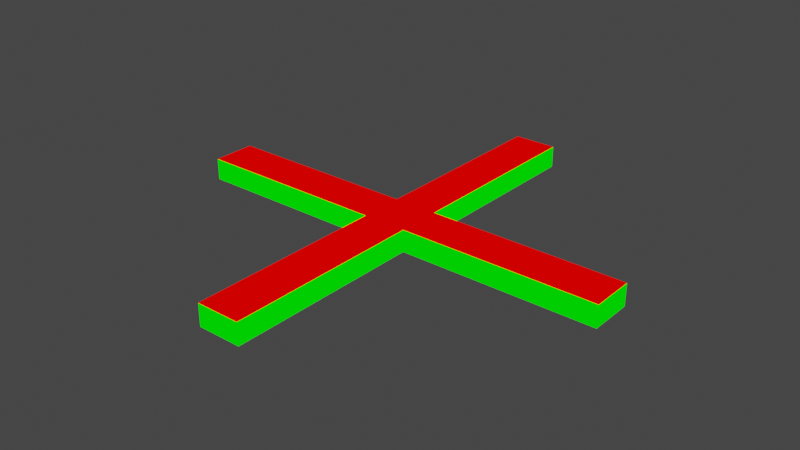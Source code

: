 # Source: test_wall_outdoor.blend  (saved by Blender 2.82.7; exported with 4.5.12 LTS)
import bpy
from mathutils import Matrix  # noqa: F401  (used for matrix-valued properties, if any)

bpy.ops.wm.read_factory_settings(use_empty=True)
scene = bpy.context.scene
scene.name = 'Scene'

# ---- collections
col_collection = bpy.data.collections.new('Collection'); scene.collection.children.link(col_collection)

# ---- materials (node trees are filled in below, after node groups)
mat_mat1 = bpy.data.materials.new('mat1')
mat_mat1.alpha_threshold = 0.0
mat_mat1.use_transparent_shadow = False
mat_mat1.line_color = (0.0, 0.0, 0.0, 1.0)
mat_mat2 = bpy.data.materials.new('mat2')
mat_mat2.alpha_threshold = 0.0
mat_mat2.use_transparent_shadow = False
mat_mat2.line_color = (0.0, 0.0, 0.0, 1.0)

# ---- material node trees
mat_mat1.use_nodes = True; mat_mat1.node_tree.nodes.clear()
_N = mat_mat1.node_tree.nodes; _L = mat_mat1.node_tree.links
n0 = _N.new('ShaderNodeOutputMaterial'); n0.name = 'Material Output'; n0.location = (300, 300)
n1 = _N.new('ShaderNodeRGB'); n1.name = 'RGB'; n1.location = (9, 283)
n1.outputs[0].default_value = (1.0, 0.0, 0.0, 1.0)
_L.new(n1.outputs[0], n0.inputs[0])
n0.is_active_output = True
mat_mat2.use_nodes = True; mat_mat2.node_tree.nodes.clear()
_N = mat_mat2.node_tree.nodes; _L = mat_mat2.node_tree.links
n0 = _N.new('ShaderNodeOutputMaterial'); n0.name = 'Material Output'; n0.location = (300, 300)
n1 = _N.new('ShaderNodeRGB'); n1.name = 'RGB'; n1.location = (9, 283)
n1.outputs[0].default_value = (0.0, 1.0, 0.0, 1.0)
_L.new(n1.outputs[0], n0.inputs[0])
n0.is_active_output = True

# ---- world
world_world = bpy.data.worlds.new('World'); scene.world = world_world
world_world.use_nodes = True; world_world.node_tree.nodes.clear()
_N = world_world.node_tree.nodes; _L = world_world.node_tree.links
n0 = _N.new('ShaderNodeOutputWorld'); n0.name = 'World Output'; n0.location = (300, 300)
n1 = _N.new('ShaderNodeBackground'); n1.name = 'Background'; n1.location = (10, 300)
n1.inputs[0].default_value = (0.05088, 0.05088, 0.05088, 1.0)
_L.new(n1.outputs[0], n0.inputs[0])
n0.is_active_output = True
world_world.color = (0.05088, 0.05088, 0.05088)
world_world.use_sun_shadow = False
world_world.sun_shadow_jitter_overblur = 0.0

# ---- meshes
me_test_wall_outdoor = bpy.data.meshes.new('test_wall_outdoor')
me_test_wall_outdoor.from_pydata([(2.0, -20.0, -1.0), (-2.0, -20.0, -1.0), (-2.0, -20.0, 1.0), (2.0, -20.0, 1.0), (2.0, 2.0, 1.0), (2.0, 2.0, -1.0), (2.0, -2.0, 1.0), (2.0, -2.0, -1.0), (-2.0, 2.0, 1.0), (-2.0, 2.0, -1.0), (-2.0, -2.0, 1.0), (-2.0, -2.0, -1.0), (20.0, 2.0, 1.0), (20.0, 2.0, -1.0), (20.0, -2.0, 1.0), (20.0, -2.0, -1.0), (2.0, 20.0, 1.0), (2.0, 20.0, -1.0), (-2.0, 20.0, 1.0), (-2.0, 20.0, -1.0), (-20.0, 2.0, 1.0), (-20.0, 2.0, -1.0), (-20.0, -2.0, 1.0), (-20.0, -2.0, -1.0)], [], [(10, 11, 1, 2), (0, 3, 2, 1), (4, 8, 10, 6), (6, 10, 2, 3), (7, 6, 3, 0), (11, 7, 0, 1), (10, 8, 20, 22), (4, 6, 14, 12), (9, 5, 7, 11), (8, 4, 16, 18), (13, 12, 14, 15), (7, 5, 13, 15), (5, 4, 12, 13), (6, 7, 15, 14), (19, 18, 16, 17), (9, 8, 18, 19), (5, 9, 19, 17), (4, 5, 17, 16), (23, 22, 20, 21), (8, 9, 21, 20), (11, 10, 22, 23), (9, 11, 23, 21)])
me_test_wall_outdoor.polygons.foreach_set('material_index', [1, 1, 0, 0, 1, 0, 0, 0, 0, 0, 1, 0, 1, 1, 1, 1, 0, 1, 1, 1, 1, 0])
_uv = me_test_wall_outdoor.uv_layers.new(name='UVMap')
_uv.uv.foreach_set('vector', [0.2801, 0.9998, 0.2801, 0.9687, 0.5601, 0.9687, 0.5601, 0.9998, 0.6092, 0.5605, 0.6092, 0.5916, 0.547, 0.5916, 0.547, 0.5605, 0.1981, 0.7264, 0.2421, 0.6824, 0.2861, 0.7264, 0.2421, 0.7704, 0.2421, 0.7704, 0.2861, 0.7264, 0.4841, 0.9244, 0.4401, 0.9684, 0.5784, 0.2801, 0.5473, 0.2801, 0.5473, 0.0001672, 0.5784, 0.0001672, 0.2421, 0.1981, 0.1981, 0.2421, 0.0001672, 0.04416, 0.04416, 0.0001672, 0.2861, 0.7264, 0.2421, 0.6824, 0.4401, 0.4844, 0.4841, 0.5284, 0.1981, 0.7264, 0.2421, 0.7704, 0.04416, 0.9684, 0.0001672, 0.9244, 0.2861, 0.2421, 0.2421, 0.2861, 0.1981, 0.2421, 0.2421, 0.1981, 0.2421, 0.6824, 0.1981, 0.7264, 0.0001672, 0.5284, 0.04416, 0.4844, 0.4844, 0.5916, 0.4844, 0.5605, 0.5467, 0.5605, 0.5467, 0.5916, 0.1981, 0.2421, 0.2421, 0.2861, 0.04416, 0.4841, 0.0001672, 0.4401, 0.4844, 0.2801, 0.5156, 0.2801, 0.5156, 0.5601, 0.4844, 0.5601, 0.5473, 0.2801, 0.5784, 0.2801, 0.5784, 0.5601, 0.5473, 0.5601, 0.5467, 0.5919, 0.5467, 0.623, 0.4844, 0.623, 0.4844, 0.5919, 0.5159, 0.2801, 0.547, 0.2801, 0.547, 0.5601, 0.5159, 0.5601, 0.2421, 0.2861, 0.2861, 0.2421, 0.4841, 0.4401, 0.4401, 0.4841, 0.5156, 0.2801, 0.4844, 0.2801, 0.4844, 0.0001672, 0.5156, 0.0001672, 0.6092, 0.5919, 0.6092, 0.623, 0.547, 0.623, 0.547, 0.5919, 0.547, 0.2801, 0.5159, 0.2801, 0.5159, 0.0001672, 0.547, 0.0001672, 0.2801, 0.9687, 0.2801, 0.9998, 0.0001672, 0.9998, 0.0001672, 0.9687, 0.2861, 0.2421, 0.2421, 0.1981, 0.4401, 0.0001672, 0.4841, 0.04416])
me_test_wall_outdoor.materials.append(mat_mat1)
me_test_wall_outdoor.materials.append(mat_mat2)
me_test_wall_outdoor.use_remesh_preserve_volume = False
me_test_wall_outdoor.use_remesh_preserve_attributes = False
me_test_wall_outdoor.use_mirror_vertex_groups = False
me_test_wall_outdoor.update()

# ---- objects
ob_test_wall_outdoor = bpy.data.objects.new('test_wall_outdoor', me_test_wall_outdoor)

# ---- transforms, parenting, visibility, modifiers, constraints
ob_test_wall_outdoor.location = (0.0, 0.0, 0.0)
ob_test_wall_outdoor.lock_rotations_4d = False
ob_test_wall_outdoor.empty_display_type = 'ARROWS'
ob_test_wall_outdoor.lineart.crease_threshold = 0.0

# ---- collection membership
col_collection.objects.link(ob_test_wall_outdoor)

# ---- scene / render settings (as saved in the file)
scene.frame_start = 1; scene.frame_end = 250; scene.frame_set(1)
scene.render.engine = 'BLENDER_EEVEE_NEXT'
scene.cycles.use_denoising = False
scene.cycles.samples = 128
scene.cycles.sampling_pattern = 'TABULATED_SOBOL'
scene.cycles.use_adaptive_sampling = False
scene.cycles.use_light_tree = False
scene.view_settings.view_transform = 'Filmic'
bpy.context.view_layer.update()

# ---- added for rendering (the .blend has no active camera and no usable light): camera, sun
cam_auto = bpy.data.cameras.new('AutoCamera')
cam_auto.lens = 50.0
cam_auto.sensor_width = 36.0
cam_auto.clip_end = 1000.0
ob_auto_camera = bpy.data.objects.new('AutoCamera', cam_auto)
scene.collection.objects.link(ob_auto_camera)
ob_auto_camera.location = (52.3713, -62.8456, 41.897)
ob_auto_camera.rotation_euler = (1.09748, -7.21219e-08, 0.694738)
scene.camera = ob_auto_camera
light_auto_sun = bpy.data.lights.new('AutoSun', 'SUN')
light_auto_sun.energy = 3.0
light_auto_sun.angle = 0.0523599
ob_auto_sun = bpy.data.objects.new('AutoSun', light_auto_sun)
scene.collection.objects.link(ob_auto_sun)
ob_auto_sun.rotation_euler = (0.872665, 0.174533, 0.523599)
bpy.context.view_layer.update()
